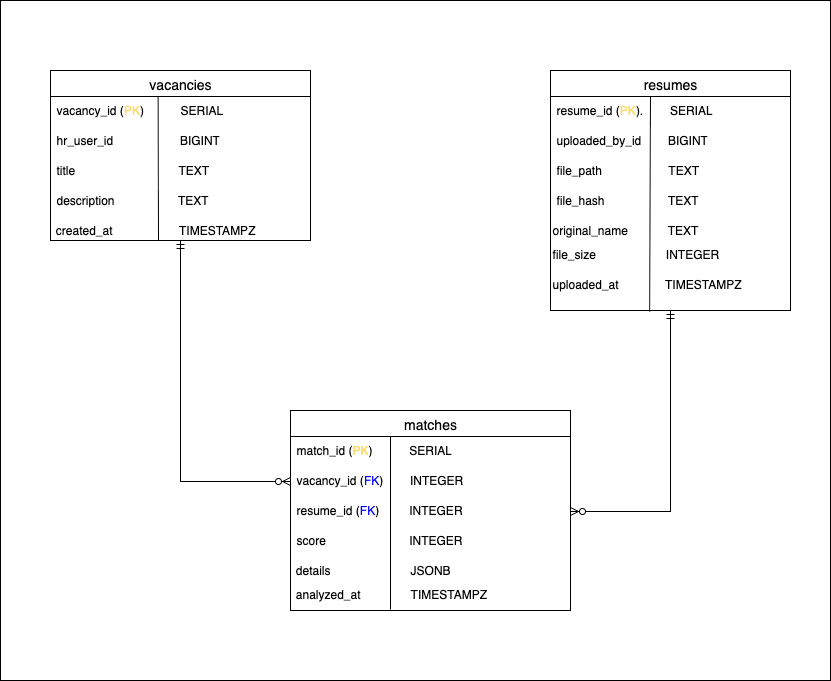

The diagram above was exported from draw.io. Its source (the exported page's mxGraphModel, read from the mxfile embedded in the PNG):
<mxGraphModel dx="911" dy="1247" grid="1" gridSize="10" guides="1" tooltips="1" connect="1" arrows="1" fold="1" page="1" pageScale="1" pageWidth="850" pageHeight="1100" math="0" shadow="0" extFonts="Permanent Marker^https://fonts.googleapis.com/css?family=Permanent+Marker">
  <root>
    <mxCell id="0" />
    <mxCell id="1" parent="0" />
    <mxCell id="d_uAwK4VCR-srvRLAYGv-63" value="" style="rounded=0;whiteSpace=wrap;html=1;" parent="1" vertex="1">
      <mxGeometry x="20" y="210" width="830" height="680" as="geometry" />
    </mxCell>
    <mxCell id="d_uAwK4VCR-srvRLAYGv-27" value="vacancies" style="swimlane;fontStyle=0;childLayout=stackLayout;horizontal=1;startSize=26;horizontalStack=0;resizeParent=1;resizeParentMax=0;resizeLast=0;collapsible=1;marginBottom=0;align=center;fontSize=14;" parent="1" vertex="1">
      <mxGeometry x="70" y="280" width="260" height="170" as="geometry" />
    </mxCell>
    <mxCell id="d_uAwK4VCR-srvRLAYGv-28" value="vacancy_id (&lt;font style=&quot;color: rgb(255, 217, 102);&quot;&gt;PK&lt;/font&gt;)&amp;nbsp; &amp;nbsp; &amp;nbsp; &amp;nbsp; &amp;nbsp; &amp;nbsp;SERIAL" style="text;strokeColor=none;fillColor=none;spacingLeft=4;spacingRight=4;overflow=hidden;rotatable=0;points=[[0,0.5],[1,0.5]];portConstraint=eastwest;fontSize=12;whiteSpace=wrap;html=1;" parent="d_uAwK4VCR-srvRLAYGv-27" vertex="1">
      <mxGeometry y="26" width="260" height="30" as="geometry" />
    </mxCell>
    <mxCell id="d_uAwK4VCR-srvRLAYGv-29" value="hr_user_id&amp;nbsp; &amp;nbsp; &amp;nbsp; &amp;nbsp; &amp;nbsp; &amp;nbsp; &amp;nbsp; &amp;nbsp; &amp;nbsp; &amp;nbsp; BIGINT" style="text;strokeColor=none;fillColor=none;spacingLeft=4;spacingRight=4;overflow=hidden;rotatable=0;points=[[0,0.5],[1,0.5]];portConstraint=eastwest;fontSize=12;whiteSpace=wrap;html=1;" parent="d_uAwK4VCR-srvRLAYGv-27" vertex="1">
      <mxGeometry y="56" width="260" height="30" as="geometry" />
    </mxCell>
    <mxCell id="d_uAwK4VCR-srvRLAYGv-30" value="title&amp;nbsp; &amp;nbsp; &amp;nbsp; &amp;nbsp; &amp;nbsp; &amp;nbsp; &amp;nbsp; &amp;nbsp; &amp;nbsp; &amp;nbsp; &amp;nbsp; &amp;nbsp; &amp;nbsp; &amp;nbsp; &amp;nbsp; &amp;nbsp;TEXT&amp;nbsp;" style="text;strokeColor=none;fillColor=none;spacingLeft=4;spacingRight=4;overflow=hidden;rotatable=0;points=[[0,0.5],[1,0.5]];portConstraint=eastwest;fontSize=12;whiteSpace=wrap;html=1;" parent="d_uAwK4VCR-srvRLAYGv-27" vertex="1">
      <mxGeometry y="86" width="260" height="30" as="geometry" />
    </mxCell>
    <mxCell id="d_uAwK4VCR-srvRLAYGv-31" value="description&amp;nbsp; &amp;nbsp; &amp;nbsp; &amp;nbsp; &amp;nbsp; &amp;nbsp; &amp;nbsp; &amp;nbsp; &amp;nbsp; &amp;nbsp;TEXT" style="text;strokeColor=none;fillColor=none;spacingLeft=4;spacingRight=4;overflow=hidden;rotatable=0;points=[[0,0.5],[1,0.5]];portConstraint=eastwest;fontSize=12;whiteSpace=wrap;html=1;" parent="d_uAwK4VCR-srvRLAYGv-27" vertex="1">
      <mxGeometry y="116" width="260" height="30" as="geometry" />
    </mxCell>
    <mxCell id="d_uAwK4VCR-srvRLAYGv-37" value="&amp;nbsp;created_at&amp;nbsp; &amp;nbsp; &amp;nbsp; &amp;nbsp; &amp;nbsp; &amp;nbsp; &amp;nbsp; &amp;nbsp; &amp;nbsp; &amp;nbsp; TIMESTAMPZ" style="text;whiteSpace=wrap;html=1;" parent="d_uAwK4VCR-srvRLAYGv-27" vertex="1">
      <mxGeometry y="146" width="260" height="24" as="geometry" />
    </mxCell>
    <mxCell id="d_uAwK4VCR-srvRLAYGv-55" value="" style="endArrow=none;html=1;rounded=0;entryX=0.414;entryY=0.033;entryDx=0;entryDy=0;entryPerimeter=0;" parent="d_uAwK4VCR-srvRLAYGv-27" target="d_uAwK4VCR-srvRLAYGv-28" edge="1">
      <mxGeometry width="50" height="50" relative="1" as="geometry">
        <mxPoint x="108" y="170" as="sourcePoint" />
        <mxPoint x="360" y="390" as="targetPoint" />
      </mxGeometry>
    </mxCell>
    <mxCell id="d_uAwK4VCR-srvRLAYGv-38" value="resumes" style="swimlane;fontStyle=0;childLayout=stackLayout;horizontal=1;startSize=26;horizontalStack=0;resizeParent=1;resizeParentMax=0;resizeLast=0;collapsible=1;marginBottom=0;align=center;fontSize=14;" parent="1" vertex="1">
      <mxGeometry x="570" y="280" width="240" height="240" as="geometry" />
    </mxCell>
    <mxCell id="d_uAwK4VCR-srvRLAYGv-39" value="resume_id (&lt;font style=&quot;color: rgb(255, 217, 102);&quot;&gt;PK&lt;/font&gt;).&amp;nbsp; &amp;nbsp; &amp;nbsp; &amp;nbsp; SERIAL" style="text;strokeColor=none;fillColor=none;spacingLeft=4;spacingRight=4;overflow=hidden;rotatable=0;points=[[0,0.5],[1,0.5]];portConstraint=eastwest;fontSize=12;whiteSpace=wrap;html=1;" parent="d_uAwK4VCR-srvRLAYGv-38" vertex="1">
      <mxGeometry y="26" width="240" height="30" as="geometry" />
    </mxCell>
    <mxCell id="d_uAwK4VCR-srvRLAYGv-58" value="" style="endArrow=none;html=1;rounded=0;entryX=0.414;entryY=0.033;entryDx=0;entryDy=0;entryPerimeter=0;exitX=0.413;exitY=1.025;exitDx=0;exitDy=0;exitPerimeter=0;" parent="d_uAwK4VCR-srvRLAYGv-38" source="d_uAwK4VCR-srvRLAYGv-35" edge="1">
      <mxGeometry width="50" height="50" relative="1" as="geometry">
        <mxPoint x="100" y="199" as="sourcePoint" />
        <mxPoint x="100" y="26" as="targetPoint" />
      </mxGeometry>
    </mxCell>
    <mxCell id="d_uAwK4VCR-srvRLAYGv-40" value="uploaded_by_id&amp;nbsp; &amp;nbsp; &amp;nbsp; &amp;nbsp; BIGINT" style="text;strokeColor=none;fillColor=none;spacingLeft=4;spacingRight=4;overflow=hidden;rotatable=0;points=[[0,0.5],[1,0.5]];portConstraint=eastwest;fontSize=12;whiteSpace=wrap;html=1;" parent="d_uAwK4VCR-srvRLAYGv-38" vertex="1">
      <mxGeometry y="56" width="240" height="30" as="geometry" />
    </mxCell>
    <mxCell id="d_uAwK4VCR-srvRLAYGv-41" value="file_path&amp;nbsp; &amp;nbsp; &amp;nbsp; &amp;nbsp; &amp;nbsp; &amp;nbsp; &amp;nbsp; &amp;nbsp; &amp;nbsp; &amp;nbsp; TEXT" style="text;strokeColor=none;fillColor=none;spacingLeft=4;spacingRight=4;overflow=hidden;rotatable=0;points=[[0,0.5],[1,0.5]];portConstraint=eastwest;fontSize=12;whiteSpace=wrap;html=1;" parent="d_uAwK4VCR-srvRLAYGv-38" vertex="1">
      <mxGeometry y="86" width="240" height="30" as="geometry" />
    </mxCell>
    <mxCell id="d_uAwK4VCR-srvRLAYGv-42" value="file_hash&amp;nbsp; &amp;nbsp; &amp;nbsp; &amp;nbsp; &amp;nbsp; &amp;nbsp; &amp;nbsp; &amp;nbsp; &amp;nbsp; &amp;nbsp;TEXT" style="text;strokeColor=none;fillColor=none;spacingLeft=4;spacingRight=4;overflow=hidden;rotatable=0;points=[[0,0.5],[1,0.5]];portConstraint=eastwest;fontSize=12;whiteSpace=wrap;html=1;" parent="d_uAwK4VCR-srvRLAYGv-38" vertex="1">
      <mxGeometry y="116" width="240" height="30" as="geometry" />
    </mxCell>
    <mxCell id="d_uAwK4VCR-srvRLAYGv-43" value="original_name&amp;nbsp; &amp;nbsp; &amp;nbsp; &amp;nbsp; &amp;nbsp; &amp;nbsp; TEXT" style="text;whiteSpace=wrap;html=1;" parent="d_uAwK4VCR-srvRLAYGv-38" vertex="1">
      <mxGeometry y="146" width="240" height="24" as="geometry" />
    </mxCell>
    <mxCell id="d_uAwK4VCR-srvRLAYGv-44" value="file_size&amp;nbsp; &amp;nbsp; &amp;nbsp; &amp;nbsp; &amp;nbsp; &amp;nbsp; &amp;nbsp; &amp;nbsp; &amp;nbsp; &amp;nbsp; &amp;nbsp;INTEGER" style="text;whiteSpace=wrap;html=1;" parent="d_uAwK4VCR-srvRLAYGv-38" vertex="1">
      <mxGeometry y="170" width="240" height="30" as="geometry" />
    </mxCell>
    <mxCell id="d_uAwK4VCR-srvRLAYGv-35" value="uploaded_at&amp;nbsp; &amp;nbsp; &amp;nbsp; &amp;nbsp; &amp;nbsp; &amp;nbsp; &amp;nbsp; TIMESTAMPZ" style="text;whiteSpace=wrap;html=1;" parent="d_uAwK4VCR-srvRLAYGv-38" vertex="1">
      <mxGeometry y="200" width="240" height="40" as="geometry" />
    </mxCell>
    <mxCell id="d_uAwK4VCR-srvRLAYGv-46" value="matches" style="swimlane;fontStyle=0;childLayout=stackLayout;horizontal=1;startSize=26;horizontalStack=0;resizeParent=1;resizeParentMax=0;resizeLast=0;collapsible=1;marginBottom=0;align=center;fontSize=14;" parent="1" vertex="1">
      <mxGeometry x="310" y="620" width="280" height="200" as="geometry" />
    </mxCell>
    <mxCell id="d_uAwK4VCR-srvRLAYGv-47" value="match_id (&lt;font style=&quot;color: rgb(255, 217, 102);&quot;&gt;PK&lt;/font&gt;)&amp;nbsp; &amp;nbsp; &amp;nbsp; &amp;nbsp; &amp;nbsp; &amp;nbsp;SERIAL" style="text;strokeColor=none;fillColor=none;spacingLeft=4;spacingRight=4;overflow=hidden;rotatable=0;points=[[0,0.5],[1,0.5]];portConstraint=eastwest;fontSize=12;whiteSpace=wrap;html=1;" parent="d_uAwK4VCR-srvRLAYGv-46" vertex="1">
      <mxGeometry y="26" width="280" height="30" as="geometry" />
    </mxCell>
    <mxCell id="d_uAwK4VCR-srvRLAYGv-48" value="vacancy_id (&lt;font style=&quot;color: rgb(0, 0, 255);&quot;&gt;FK&lt;/font&gt;)&amp;nbsp; &amp;nbsp; &amp;nbsp; &amp;nbsp; INTEGER" style="text;strokeColor=none;fillColor=none;spacingLeft=4;spacingRight=4;overflow=hidden;rotatable=0;points=[[0,0.5],[1,0.5]];portConstraint=eastwest;fontSize=12;whiteSpace=wrap;html=1;" parent="d_uAwK4VCR-srvRLAYGv-46" vertex="1">
      <mxGeometry y="56" width="280" height="30" as="geometry" />
    </mxCell>
    <mxCell id="d_uAwK4VCR-srvRLAYGv-57" value="" style="endArrow=none;html=1;rounded=0;entryX=0.414;entryY=0.033;entryDx=0;entryDy=0;entryPerimeter=0;exitX=0.413;exitY=0.995;exitDx=0;exitDy=0;exitPerimeter=0;" parent="d_uAwK4VCR-srvRLAYGv-46" edge="1">
      <mxGeometry width="50" height="50" relative="1" as="geometry">
        <mxPoint x="100" y="199" as="sourcePoint" />
        <mxPoint x="100" y="26" as="targetPoint" />
      </mxGeometry>
    </mxCell>
    <mxCell id="d_uAwK4VCR-srvRLAYGv-49" value="resume_id (&lt;font style=&quot;color: rgb(0, 0, 255);&quot;&gt;FK&lt;/font&gt;)&amp;nbsp; &amp;nbsp; &amp;nbsp; &amp;nbsp; &amp;nbsp;INTEGER&amp;nbsp;" style="text;strokeColor=none;fillColor=none;spacingLeft=4;spacingRight=4;overflow=hidden;rotatable=0;points=[[0,0.5],[1,0.5]];portConstraint=eastwest;fontSize=12;whiteSpace=wrap;html=1;" parent="d_uAwK4VCR-srvRLAYGv-46" vertex="1">
      <mxGeometry y="86" width="280" height="30" as="geometry" />
    </mxCell>
    <mxCell id="d_uAwK4VCR-srvRLAYGv-50" value="score&amp;nbsp; &amp;nbsp; &amp;nbsp; &amp;nbsp; &amp;nbsp; &amp;nbsp; &amp;nbsp; &amp;nbsp; &amp;nbsp; &amp;nbsp; &amp;nbsp; &amp;nbsp; &amp;nbsp;INTEGER&amp;nbsp;" style="text;strokeColor=none;fillColor=none;spacingLeft=4;spacingRight=4;overflow=hidden;rotatable=0;points=[[0,0.5],[1,0.5]];portConstraint=eastwest;fontSize=12;whiteSpace=wrap;html=1;" parent="d_uAwK4VCR-srvRLAYGv-46" vertex="1">
      <mxGeometry y="116" width="280" height="30" as="geometry" />
    </mxCell>
    <mxCell id="d_uAwK4VCR-srvRLAYGv-51" value="&amp;nbsp;details&amp;nbsp; &amp;nbsp; &amp;nbsp; &amp;nbsp; &amp;nbsp; &amp;nbsp; &amp;nbsp; &amp;nbsp; &amp;nbsp; &amp;nbsp; &amp;nbsp; &amp;nbsp; JSONB" style="text;whiteSpace=wrap;html=1;" parent="d_uAwK4VCR-srvRLAYGv-46" vertex="1">
      <mxGeometry y="146" width="280" height="24" as="geometry" />
    </mxCell>
    <mxCell id="d_uAwK4VCR-srvRLAYGv-52" value="&amp;nbsp;analyzed_at&amp;nbsp; &amp;nbsp; &amp;nbsp; &amp;nbsp; &amp;nbsp; &amp;nbsp; &amp;nbsp; &amp;nbsp;TIMESTAMPZ" style="text;whiteSpace=wrap;html=1;" parent="d_uAwK4VCR-srvRLAYGv-46" vertex="1">
      <mxGeometry y="170" width="280" height="30" as="geometry" />
    </mxCell>
    <mxCell id="d_uAwK4VCR-srvRLAYGv-53" style="edgeStyle=orthogonalEdgeStyle;rounded=0;orthogonalLoop=1;jettySize=auto;html=1;exitX=0.5;exitY=1;exitDx=0;exitDy=0;entryX=1;entryY=0.5;entryDx=0;entryDy=0;startArrow=ERmandOne;startFill=0;endArrow=ERzeroToMany;endFill=0;" parent="1" source="d_uAwK4VCR-srvRLAYGv-35" target="d_uAwK4VCR-srvRLAYGv-49" edge="1">
      <mxGeometry relative="1" as="geometry" />
    </mxCell>
    <mxCell id="d_uAwK4VCR-srvRLAYGv-54" style="edgeStyle=orthogonalEdgeStyle;rounded=0;orthogonalLoop=1;jettySize=auto;html=1;exitX=0.5;exitY=1;exitDx=0;exitDy=0;entryX=0;entryY=0.5;entryDx=0;entryDy=0;startArrow=ERmandOne;startFill=0;endArrow=ERzeroToMany;endFill=0;" parent="1" source="d_uAwK4VCR-srvRLAYGv-37" target="d_uAwK4VCR-srvRLAYGv-48" edge="1">
      <mxGeometry relative="1" as="geometry">
        <mxPoint x="200" y="480" as="sourcePoint" />
      </mxGeometry>
    </mxCell>
  </root>
</mxGraphModel>